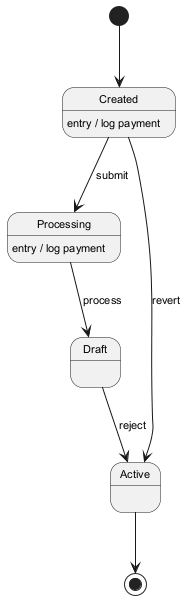

The diagram above was rendered by PlantUML. Its source (embedded in the PNG):
@startuml
skinparam monochrome true
skinparam defaultFontSize 11
[*] --> Created
Created --> Processing : submit
Created : entry / log payment
Processing --> Draft : process
Processing : entry / log payment
Draft --> Active : reject
Created --> Active : revert
Active --> [*]
@enduml